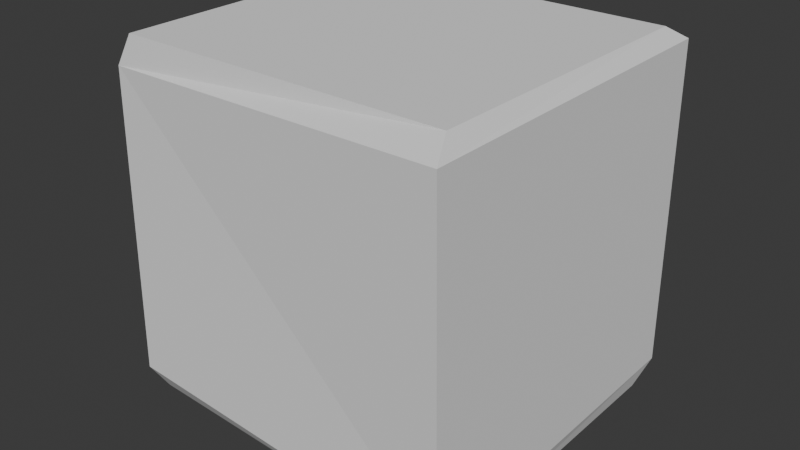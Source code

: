 # Source: small_brick.blend  (saved by Blender 4.1.24; exported with 4.5.12 LTS)
import bpy
from mathutils import Matrix  # noqa: F401  (used for matrix-valued properties, if any)

bpy.ops.wm.read_factory_settings(use_empty=True)
scene = bpy.context.scene
scene.name = 'Scene'

# ---- collections
col_collection = bpy.data.collections.new('Collection'); scene.collection.children.link(col_collection)

# ---- world
world_world = bpy.data.worlds.new('World'); scene.world = world_world
world_world.use_nodes = True; world_world.node_tree.nodes.clear()
_N = world_world.node_tree.nodes; _L = world_world.node_tree.links
n0 = _N.new('ShaderNodeOutputWorld'); n0.name = 'World Output'; n0.location = (300, 300)
n1 = _N.new('ShaderNodeBackground'); n1.name = 'Background'; n1.location = (10, 300)
n1.inputs[0].default_value = (0.05088, 0.05088, 0.05088, 1.0)
_L.new(n1.outputs[0], n0.inputs[0])
n0.is_active_output = True
world_world.color = (0.05088, 0.05088, 0.05088)
world_world.use_sun_shadow = False
world_world.sun_shadow_jitter_overblur = 0.0

# ---- meshes
me_cube_001 = bpy.data.meshes.new('Cube.001')
me_cube_001.from_pydata([(-0.2982, -0.273, -0.2463), (-0.3012, -0.2611, 0.2587), (-0.3001, 0.2608, -0.2537), (-0.3007, 0.273, 0.2513), (0.3015, -0.287, -0.2704), (0.2989, -0.2965, 0.283), (0.2997, 0.2964, -0.2665), (0.2997, 0.2873, 0.2869), (-0.2783, -0.2535, 0.3086), (-0.2783, 0.2535, 0.3086), (0.2782, 0.2535, 0.3086), (0.2782, -0.2535, 0.3086), (-0.2884, 0.2452, -0.2925), (-0.2884, -0.2452, -0.2925), (0.2879, 0.2588, -0.307), (0.2879, -0.2588, -0.307)], [], [(0, 1, 3, 2), (2, 3, 7, 6), (6, 7, 5, 4), (4, 5, 1, 0), (4, 0, 13, 15), (1, 5, 11, 8), (10, 9, 8, 11), (7, 3, 9, 10), (5, 7, 10, 11), (3, 1, 8, 9), (12, 14, 15, 13), (2, 6, 14, 12), (0, 2, 12, 13), (6, 4, 15, 14)])
_uv = me_cube_001.uv_layers.new(name='UVMap')
_uv.uv.foreach_set('vector', [0.375, 0.0, 0.625, 0.0, 0.625, 0.25, 0.375, 0.25, 0.375, 0.25, 0.625, 0.25, 0.625, 0.5, 0.375, 0.5, 0.375, 0.5, 0.625, 0.5, 0.625, 0.75, 0.375, 0.75, 0.375, 0.75, 0.625, 0.75, 0.625, 1.0, 0.375, 1.0, 0.375, 0.75, 0.375, 1.0, 0.375, 1.0, 0.375, 0.75, 0.625, 1.0, 0.625, 0.75, 0.625, 0.75, 0.625, 1.0, 0.625, 0.5, 0.875, 0.5, 0.875, 0.75, 0.625, 0.75, 0.625, 0.5, 0.625, 0.25, 0.625, 0.25, 0.625, 0.5, 0.625, 0.75, 0.625, 0.5, 0.625, 0.5, 0.625, 0.75, 0.625, 0.25, 0.625, 0.0, 0.625, 0.0, 0.625, 0.25, 0.125, 0.5, 0.375, 0.5, 0.375, 0.75, 0.125, 0.75, 0.375, 0.25, 0.375, 0.5, 0.375, 0.5, 0.375, 0.25, 0.375, 0.0, 0.375, 0.25, 0.375, 0.25, 0.375, 0.0, 0.375, 0.5, 0.375, 0.75, 0.375, 0.75, 0.375, 0.5])
me_cube_001.update()

# ---- objects
ob_cube = bpy.data.objects.new('Cube', me_cube_001)

# ---- transforms, parenting, visibility, modifiers, constraints
ob_cube.location = (0.0, 0.0, 0.0)

# ---- collection membership
col_collection.objects.link(ob_cube)

# ---- scene / render settings (as saved in the file)
scene.frame_start = 1; scene.frame_end = 250; scene.frame_set(1)
scene.render.engine = 'BLENDER_EEVEE_NEXT'
scene.cycles.sampling_pattern = 'TABULATED_SOBOL'
scene.eevee.ray_tracing_options.trace_max_roughness = 0.0
bpy.context.view_layer.update()

# ---- added for rendering (the .blend has no active camera and no usable light): camera, sun
cam_auto = bpy.data.cameras.new('AutoCamera')
cam_auto.lens = 50.0
cam_auto.sensor_width = 36.0
cam_auto.clip_end = 1000.0
ob_auto_camera = bpy.data.objects.new('AutoCamera', cam_auto)
scene.collection.objects.link(ob_auto_camera)
ob_auto_camera.location = (0.967834, -1.16122, 0.77493)
ob_auto_camera.rotation_euler = (1.09748, -7.21219e-08, 0.694738)
scene.camera = ob_auto_camera
light_auto_sun = bpy.data.lights.new('AutoSun', 'SUN')
light_auto_sun.energy = 3.0
light_auto_sun.angle = 0.0523599
ob_auto_sun = bpy.data.objects.new('AutoSun', light_auto_sun)
scene.collection.objects.link(ob_auto_sun)
ob_auto_sun.rotation_euler = (0.872665, 0.174533, 0.523599)
bpy.context.view_layer.update()
